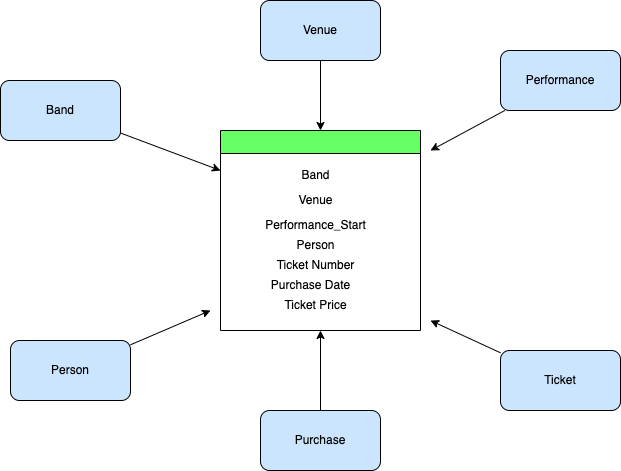

The diagram above was exported from draw.io. Its source (the exported page's mxGraphModel, read from the mxfile embedded in the PNG):
<mxGraphModel dx="946" dy="672" grid="1" gridSize="10" guides="1" tooltips="1" connect="1" arrows="1" fold="1" page="1" pageScale="1" pageWidth="850" pageHeight="1100" math="0" shadow="0">
  <root>
    <mxCell id="0" />
    <mxCell id="1" parent="0" />
    <mxCell id="XkuxgPXHn_IfCV4Y0-0S-1" value="" style="swimlane;fillColor=#66FF66;" vertex="1" parent="1">
      <mxGeometry x="380" y="150" width="200" height="200" as="geometry" />
    </mxCell>
    <mxCell id="XkuxgPXHn_IfCV4Y0-0S-3" value="Person" style="text;html=1;align=center;verticalAlign=middle;resizable=0;points=[];autosize=1;strokeColor=none;fillColor=none;" vertex="1" parent="XkuxgPXHn_IfCV4Y0-0S-1">
      <mxGeometry x="65" y="100" width="60" height="30" as="geometry" />
    </mxCell>
    <mxCell id="XkuxgPXHn_IfCV4Y0-0S-4" value="Venue" style="text;html=1;align=center;verticalAlign=middle;resizable=0;points=[];autosize=1;strokeColor=none;fillColor=none;" vertex="1" parent="XkuxgPXHn_IfCV4Y0-0S-1">
      <mxGeometry x="65" y="55" width="60" height="30" as="geometry" />
    </mxCell>
    <mxCell id="XkuxgPXHn_IfCV4Y0-0S-5" value="Band" style="text;html=1;align=center;verticalAlign=middle;resizable=0;points=[];autosize=1;strokeColor=none;fillColor=none;" vertex="1" parent="XkuxgPXHn_IfCV4Y0-0S-1">
      <mxGeometry x="70" y="30" width="50" height="30" as="geometry" />
    </mxCell>
    <mxCell id="XkuxgPXHn_IfCV4Y0-0S-6" value="Ticket Price" style="text;html=1;align=center;verticalAlign=middle;resizable=0;points=[];autosize=1;strokeColor=none;fillColor=none;" vertex="1" parent="XkuxgPXHn_IfCV4Y0-0S-1">
      <mxGeometry x="50" y="160" width="90" height="30" as="geometry" />
    </mxCell>
    <mxCell id="XkuxgPXHn_IfCV4Y0-0S-7" value="Performance_Start" style="text;html=1;align=center;verticalAlign=middle;resizable=0;points=[];autosize=1;strokeColor=none;fillColor=none;" vertex="1" parent="XkuxgPXHn_IfCV4Y0-0S-1">
      <mxGeometry x="35" y="80" width="120" height="30" as="geometry" />
    </mxCell>
    <mxCell id="XkuxgPXHn_IfCV4Y0-0S-8" value="Purchase Date" style="text;html=1;align=center;verticalAlign=middle;resizable=0;points=[];autosize=1;strokeColor=none;fillColor=none;" vertex="1" parent="XkuxgPXHn_IfCV4Y0-0S-1">
      <mxGeometry x="40" y="140" width="100" height="30" as="geometry" />
    </mxCell>
    <mxCell id="XkuxgPXHn_IfCV4Y0-0S-9" value="Ticket Number" style="text;html=1;align=center;verticalAlign=middle;resizable=0;points=[];autosize=1;strokeColor=none;fillColor=none;" vertex="1" parent="XkuxgPXHn_IfCV4Y0-0S-1">
      <mxGeometry x="45" y="120" width="100" height="30" as="geometry" />
    </mxCell>
    <mxCell id="XkuxgPXHn_IfCV4Y0-0S-18" style="rounded=0;orthogonalLoop=1;jettySize=auto;html=1;" edge="1" parent="1" source="XkuxgPXHn_IfCV4Y0-0S-11">
      <mxGeometry relative="1" as="geometry">
        <mxPoint x="380" y="190" as="targetPoint" />
      </mxGeometry>
    </mxCell>
    <mxCell id="XkuxgPXHn_IfCV4Y0-0S-11" value="Band" style="rounded=1;whiteSpace=wrap;html=1;fillColor=#CCE5FF;" vertex="1" parent="1">
      <mxGeometry x="160" y="100" width="120" height="60" as="geometry" />
    </mxCell>
    <mxCell id="XkuxgPXHn_IfCV4Y0-0S-20" style="edgeStyle=none;rounded=0;orthogonalLoop=1;jettySize=auto;html=1;entryX=0.5;entryY=0;entryDx=0;entryDy=0;" edge="1" parent="1" source="XkuxgPXHn_IfCV4Y0-0S-13" target="XkuxgPXHn_IfCV4Y0-0S-1">
      <mxGeometry relative="1" as="geometry" />
    </mxCell>
    <mxCell id="XkuxgPXHn_IfCV4Y0-0S-13" value="Venue" style="rounded=1;whiteSpace=wrap;html=1;fillColor=#CCE5FF;" vertex="1" parent="1">
      <mxGeometry x="420" y="20" width="120" height="60" as="geometry" />
    </mxCell>
    <mxCell id="XkuxgPXHn_IfCV4Y0-0S-23" style="edgeStyle=none;rounded=0;orthogonalLoop=1;jettySize=auto;html=1;" edge="1" parent="1" source="XkuxgPXHn_IfCV4Y0-0S-14">
      <mxGeometry relative="1" as="geometry">
        <mxPoint x="590" y="170" as="targetPoint" />
      </mxGeometry>
    </mxCell>
    <mxCell id="XkuxgPXHn_IfCV4Y0-0S-14" value="Performance" style="rounded=1;whiteSpace=wrap;html=1;fillColor=#CCE5FF;" vertex="1" parent="1">
      <mxGeometry x="660" y="70" width="120" height="60" as="geometry" />
    </mxCell>
    <mxCell id="XkuxgPXHn_IfCV4Y0-0S-19" style="edgeStyle=none;rounded=0;orthogonalLoop=1;jettySize=auto;html=1;" edge="1" parent="1" source="XkuxgPXHn_IfCV4Y0-0S-15">
      <mxGeometry relative="1" as="geometry">
        <mxPoint x="370" y="330" as="targetPoint" />
      </mxGeometry>
    </mxCell>
    <mxCell id="XkuxgPXHn_IfCV4Y0-0S-15" value="Person" style="rounded=1;whiteSpace=wrap;html=1;fillColor=#CCE5FF;" vertex="1" parent="1">
      <mxGeometry x="170" y="360" width="120" height="60" as="geometry" />
    </mxCell>
    <mxCell id="XkuxgPXHn_IfCV4Y0-0S-21" style="edgeStyle=none;rounded=0;orthogonalLoop=1;jettySize=auto;html=1;entryX=0.5;entryY=1;entryDx=0;entryDy=0;" edge="1" parent="1" source="XkuxgPXHn_IfCV4Y0-0S-16" target="XkuxgPXHn_IfCV4Y0-0S-1">
      <mxGeometry relative="1" as="geometry" />
    </mxCell>
    <mxCell id="XkuxgPXHn_IfCV4Y0-0S-16" value="Purchase" style="rounded=1;whiteSpace=wrap;html=1;fillColor=#CCE5FF;" vertex="1" parent="1">
      <mxGeometry x="420" y="430" width="120" height="60" as="geometry" />
    </mxCell>
    <mxCell id="XkuxgPXHn_IfCV4Y0-0S-22" style="edgeStyle=none;rounded=0;orthogonalLoop=1;jettySize=auto;html=1;" edge="1" parent="1" source="XkuxgPXHn_IfCV4Y0-0S-17">
      <mxGeometry relative="1" as="geometry">
        <mxPoint x="590" y="340" as="targetPoint" />
      </mxGeometry>
    </mxCell>
    <mxCell id="XkuxgPXHn_IfCV4Y0-0S-17" value="Ticket" style="rounded=1;whiteSpace=wrap;html=1;fillColor=#CCE5FF;" vertex="1" parent="1">
      <mxGeometry x="660" y="370" width="120" height="60" as="geometry" />
    </mxCell>
  </root>
</mxGraphModel>